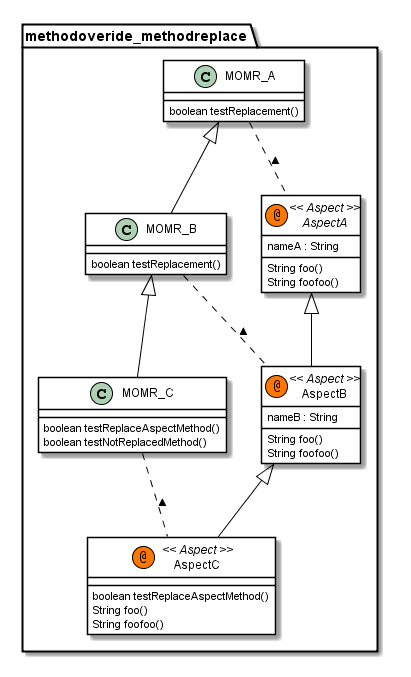

The diagram above was rendered by PlantUML. Its source (embedded in the PNG):
@startuml

skinparam class {
	BackgroundColor White
	ArrowColor Black
	BorderColor Black
}
package methodoveride_methodreplace {
	class	MOMR_A {
		boolean testReplacement()
	}
	class	MOMR_B {
		boolean testReplacement()
	}
	class	MOMR_C {
		boolean testReplaceAspectMethod()
		boolean testNotReplacedMethod()
	}
	abstract	AspectA << (@,#FF7700) Aspect >> {
		nameA : String
		String foo()
		String foofoo()
	}
	class	AspectB << (@,#FF7700) Aspect >> {
		nameB : String
		String foo()
		String foofoo()
	}
	class	AspectC << (@,#FF7700) Aspect >> {
		boolean testReplaceAspectMethod()
		String foo()
		String foofoo()
	}
}
MOMR_A <|-- MOMR_B      
MOMR_B <|-- MOMR_C      
MOMR_A .. AspectA : <      
AspectA <|-- AspectB      
MOMR_B .. AspectB : <      
AspectB <|-- AspectC      
MOMR_C .. AspectC : <      
@enduml